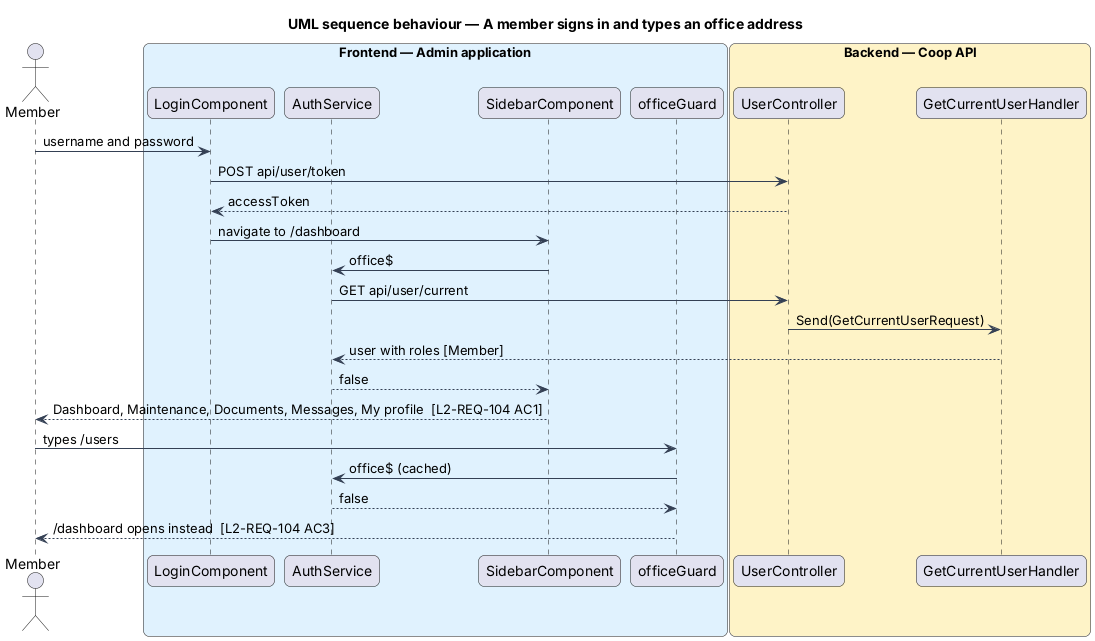

The diagram above was rendered by PlantUML. Its source (embedded in the PNG):
@startuml
title UML sequence behaviour — A member signs in and types an office address
skinparam backgroundColor #FFFFFF
skinparam shadowing false
skinparam roundcorner 12
skinparam defaultFontName Arial
skinparam ArrowColor #344054
actor "Member" as member
box "Frontend — Admin application" #E0F2FE
  participant "LoginComponent" as login
  participant "AuthService" as auth
  participant "SidebarComponent" as sidebar
  participant "officeGuard" as guard
end box
box "Backend — Coop API" #FEF3C7
  participant "UserController" as users
  participant "GetCurrentUserHandler" as current
end box
member -> login : username and password
login -> users : POST api/user/token
users --> login : accessToken
login -> sidebar : navigate to /dashboard
sidebar -> auth : office$
auth -> users : GET api/user/current
users -> current : Send(GetCurrentUserRequest)
current --> auth : user with roles [Member]
auth --> sidebar : false
sidebar --> member : Dashboard, Maintenance, Documents, Messages, My profile  [L2-REQ-104 AC1]
member -> guard : types /users
guard -> auth : office$ (cached)
auth --> guard : false
guard --> member : /dashboard opens instead  [L2-REQ-104 AC3]
@enduml